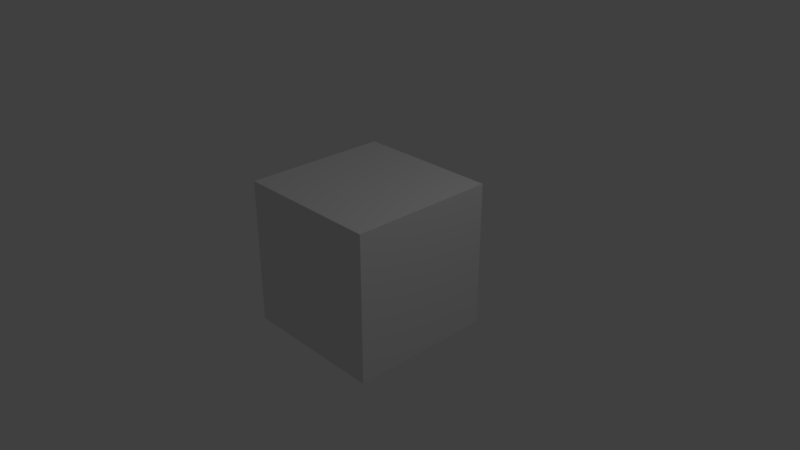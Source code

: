 # Source: AncestorStatue.blend  (saved by Blender 2.79.0; exported with 4.5.12 LTS)
import bpy
from mathutils import Matrix  # noqa: F401  (used for matrix-valued properties, if any)

bpy.ops.wm.read_factory_settings(use_empty=True)
scene = bpy.context.scene
scene.name = 'Scene'

# ---- collections
col_collection_1 = bpy.data.collections.new('Collection 1'); scene.collection.children.link(col_collection_1)

# ---- materials (node trees are filled in below, after node groups)
mat_material = bpy.data.materials.new('Material')
mat_material.alpha_threshold = 0.0
mat_material.use_transparent_shadow = False
mat_material.roughness = 0.5
mat_material.line_color = (0.0, 0.0, 0.0, 1.0)

# ---- material node trees

# ---- world
world_world = bpy.data.worlds.new('World'); scene.world = world_world
world_world.color = (0.05088, 0.05088, 0.05088)
world_world.use_sun_shadow = False
world_world.sun_shadow_jitter_overblur = 0.0
world_world.cycles.sampling_method = 'MANUAL'

# ---- cameras
cam_camera = bpy.data.cameras.new('Camera')
cam_camera.clip_end = 100.0
cam_camera.lens = 35.0
cam_camera.sensor_width = 32.0
cam_camera.sensor_height = 18.0
cam_camera.ortho_scale = 7.314
cam_camera.dof.focus_distance = 0.0
cam_camera.dof.aperture_fstop = 128.0

# ---- lights
light_lamp = bpy.data.lights.new('Lamp', 'POINT')
light_lamp.transmission_factor = 0.0
light_lamp.cutoff_distance = 30.0
light_lamp.energy = 100.0
light_lamp.shadow_buffer_clip_start = 1.001
light_lamp.shadow_soft_size = 0.1
light_lamp.shadow_maximum_resolution = 0.006
light_lamp.use_absolute_resolution = True

# ---- meshes
me_cube = bpy.data.meshes.new('Cube')
me_cube.from_pydata([(1.0, 1.0, -1.0), (1.0, -1.0, -1.0), (-1.0, -1.0, -1.0), (-1.0, 1.0, -1.0), (1.0, 1.0, 1.0), (1.0, -1.0, 1.0), (-1.0, -1.0, 1.0), (-1.0, 1.0, 1.0)], [], [(0, 1, 2, 3), (4, 7, 6, 5), (0, 4, 5, 1), (1, 5, 6, 2), (2, 6, 7, 3), (4, 0, 3, 7)])
me_cube.materials.append(mat_material)
me_cube.use_remesh_preserve_volume = False
me_cube.use_remesh_preserve_attributes = False
me_cube.use_mirror_vertex_groups = False
me_cube.update()

# ---- objects
ob_cube = bpy.data.objects.new('Cube', me_cube)
ob_lamp = bpy.data.objects.new('Lamp', light_lamp)
ob_camera = bpy.data.objects.new('Camera', cam_camera)

# ---- transforms, parenting, visibility, modifiers, constraints
ob_cube.location = (0.0, 0.0, 0.0)
ob_cube.lock_rotations_4d = False
ob_cube.empty_display_type = 'ARROWS'
ob_cube.lineart.crease_threshold = 0.0
ob_lamp.location = (4.076, 1.005, 5.904)
ob_lamp.rotation_euler = (0.6503, 0.05522, 1.866)
ob_lamp.lock_rotations_4d = False
ob_lamp.empty_display_type = 'ARROWS'
ob_lamp.color = (0.0, 0.0, 0.0, 0.0)
ob_lamp.lineart.crease_threshold = 0.0
ob_camera.location = (7.481, -6.508, 5.344)
ob_camera.rotation_euler = (1.109, 0.0, 0.8149)
ob_camera.lock_rotations_4d = False
ob_camera.empty_display_type = 'ARROWS'
ob_camera.color = (0.0, 0.0, 0.0, 0.0)
ob_camera.display_type = 'WIRE'
ob_camera.lineart.crease_threshold = 0.0

# ---- collection membership
col_collection_1.objects.link(ob_cube)
col_collection_1.objects.link(ob_lamp)
col_collection_1.objects.link(ob_camera)

# ---- scene / render settings (as saved in the file)
scene.camera = ob_camera
scene.frame_start = 1; scene.frame_end = 250; scene.frame_set(1)
scene.render.engine = 'BLENDER_EEVEE_NEXT'
scene.render.resolution_percentage = 50
scene.render.dither_intensity = 0.0
scene.cycles.use_denoising = False
scene.cycles.samples = 128
scene.cycles.sampling_pattern = 'TABULATED_SOBOL'
scene.cycles.use_adaptive_sampling = False
scene.cycles.use_light_tree = False
scene.cycles.blur_glossy = 0.0
scene.cycles.sample_clamp_indirect = 0.0
scene.view_settings.view_transform = 'Standard'
bpy.context.view_layer.update()

